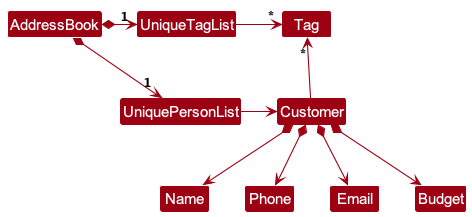

The diagram above was rendered by PlantUML. Its source (embedded in the PNG):
@startuml
!include style.puml
skinparam arrowThickness 1.1
skinparam arrowColor MODEL_COLOR
skinparam classBackgroundColor MODEL_COLOR

AddressBook *-right-> "1" UniquePersonList
AddressBook *-right-> "1" UniqueTagList
UniqueTagList -[hidden]down- UniquePersonList
UniqueTagList -[hidden]down- UniquePersonList

UniqueTagList -right-> "*" Tag
UniquePersonList -right-> Customer

Customer -up-> "*" Tag

Customer *--> Name
Customer *--> Phone
Customer *--> Email
Customer *--> Budget
@enduml